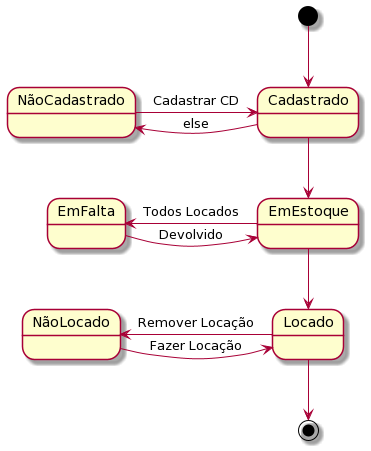

The diagram above was rendered by PlantUML. Its source (embedded in the PNG):
@startuml
[*]-->Cadastrado
NãoCadastrado -right-> Cadastrado : Cadastrar CD
Cadastrado -left-> NãoCadastrado : else

EmEstoque --> Locado
Locado -left-> NãoLocado : Remover Locação
NãoLocado -left-> Locado : Fazer Locação
Locado-->[*]

Cadastrado --> EmEstoque
EmEstoque -left-> EmFalta : Todos Locados
EmFalta -right-> EmEstoque : Devolvido
@enduml